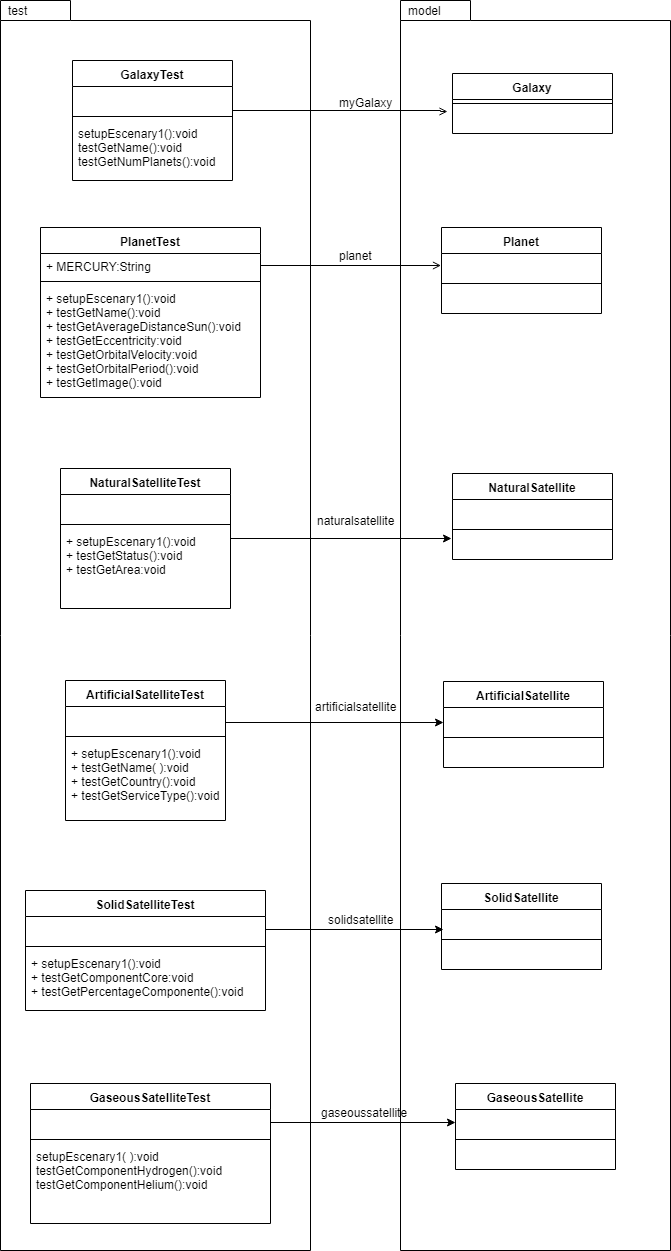

The diagram above was exported from draw.io. Its source (the exported page's mxGraphModel, read from the mxfile embedded in the PNG):
<mxGraphModel dx="840" dy="452" grid="1" gridSize="10" guides="1" tooltips="1" connect="1" arrows="1" fold="1" page="1" pageScale="1" pageWidth="850" pageHeight="1100" math="0" shadow="0">
  <root>
    <mxCell id="Ov-NvppoqEro30jPazr--0" />
    <mxCell id="Ov-NvppoqEro30jPazr--1" parent="Ov-NvppoqEro30jPazr--0" />
    <mxCell id="Ov-NvppoqEro30jPazr--2" value="test" style="shape=folder;xSize=90;align=left;spacingLeft=10;align=left;verticalAlign=top;spacingLeft=5;spacingTop=-4;tabWidth=70;tabHeight=20;tabPosition=left;html=1;strokeWidth=1;recursiveResize=0;" parent="Ov-NvppoqEro30jPazr--1" vertex="1">
      <mxGeometry x="120" y="280" width="310" height="1250" as="geometry" />
    </mxCell>
    <mxCell id="Ov-NvppoqEro30jPazr--10" value="model" style="shape=folder;xSize=90;align=left;spacingLeft=10;align=left;verticalAlign=top;spacingLeft=5;spacingTop=-4;tabWidth=70;tabHeight=20;tabPosition=left;html=1;strokeWidth=1;recursiveResize=0;" parent="Ov-NvppoqEro30jPazr--1" vertex="1">
      <mxGeometry x="520" y="280" width="270" height="1250" as="geometry" />
    </mxCell>
    <mxCell id="Ov-NvppoqEro30jPazr--19" value="GalaxyTest" style="swimlane;fontStyle=1;align=center;verticalAlign=top;childLayout=stackLayout;horizontal=1;startSize=26;horizontalStack=0;resizeParent=1;resizeParentMax=0;resizeLast=0;collapsible=1;marginBottom=0;" parent="Ov-NvppoqEro30jPazr--1" vertex="1">
      <mxGeometry x="192" y="340" width="160" height="120" as="geometry" />
    </mxCell>
    <mxCell id="Ov-NvppoqEro30jPazr--20" value=" " style="text;strokeColor=none;fillColor=none;align=left;verticalAlign=top;spacingLeft=4;spacingRight=4;overflow=hidden;rotatable=0;points=[[0,0.5],[1,0.5]];portConstraint=eastwest;" parent="Ov-NvppoqEro30jPazr--19" vertex="1">
      <mxGeometry y="26" width="160" height="26" as="geometry" />
    </mxCell>
    <mxCell id="Ov-NvppoqEro30jPazr--21" value="" style="line;strokeWidth=1;fillColor=none;align=left;verticalAlign=middle;spacingTop=-1;spacingLeft=3;spacingRight=3;rotatable=0;labelPosition=right;points=[];portConstraint=eastwest;" parent="Ov-NvppoqEro30jPazr--19" vertex="1">
      <mxGeometry y="52" width="160" height="8" as="geometry" />
    </mxCell>
    <mxCell id="Ov-NvppoqEro30jPazr--22" value="setupEscenary1():void&#10;testGetName():void&#10;testGetNumPlanets():void&#10;&#10;" style="text;strokeColor=none;fillColor=none;align=left;verticalAlign=top;spacingLeft=4;spacingRight=4;overflow=hidden;rotatable=0;points=[[0,0.5],[1,0.5]];portConstraint=eastwest;" parent="Ov-NvppoqEro30jPazr--19" vertex="1">
      <mxGeometry y="60" width="160" height="60" as="geometry" />
    </mxCell>
    <mxCell id="Ov-NvppoqEro30jPazr--23" value="Galaxy" style="swimlane;fontStyle=1;align=center;verticalAlign=top;childLayout=stackLayout;horizontal=1;startSize=26;horizontalStack=0;resizeParent=1;resizeParentMax=0;resizeLast=0;collapsible=1;marginBottom=0;" parent="Ov-NvppoqEro30jPazr--1" vertex="1">
      <mxGeometry x="572" y="353" width="160" height="60" as="geometry" />
    </mxCell>
    <mxCell id="Ov-NvppoqEro30jPazr--25" value="" style="line;strokeWidth=1;fillColor=none;align=left;verticalAlign=middle;spacingTop=-1;spacingLeft=3;spacingRight=3;rotatable=0;labelPosition=right;points=[];portConstraint=eastwest;" parent="Ov-NvppoqEro30jPazr--23" vertex="1">
      <mxGeometry y="26" width="160" height="8" as="geometry" />
    </mxCell>
    <mxCell id="Ov-NvppoqEro30jPazr--26" value=" " style="text;strokeColor=none;fillColor=none;align=left;verticalAlign=top;spacingLeft=4;spacingRight=4;overflow=hidden;rotatable=0;points=[[0,0.5],[1,0.5]];portConstraint=eastwest;" parent="Ov-NvppoqEro30jPazr--23" vertex="1">
      <mxGeometry y="34" width="160" height="26" as="geometry" />
    </mxCell>
    <mxCell id="Ov-NvppoqEro30jPazr--27" style="edgeStyle=orthogonalEdgeStyle;rounded=0;orthogonalLoop=1;jettySize=auto;html=1;startArrow=none;startFill=0;endArrow=open;endFill=0;exitX=1;exitY=0.5;exitDx=0;exitDy=0;entryX=-0.031;entryY=0.154;entryDx=0;entryDy=0;entryPerimeter=0;" parent="Ov-NvppoqEro30jPazr--1" edge="1" target="Ov-NvppoqEro30jPazr--26" source="Ov-NvppoqEro30jPazr--20">
      <mxGeometry relative="1" as="geometry">
        <mxPoint x="365" y="382" as="sourcePoint" />
        <mxPoint x="560" y="382" as="targetPoint" />
        <Array as="points">
          <mxPoint x="352" y="390" />
          <mxPoint x="560" y="390" />
          <mxPoint x="560" y="391" />
        </Array>
      </mxGeometry>
    </mxCell>
    <mxCell id="Ov-NvppoqEro30jPazr--30" value="myGalaxy" style="text;html=1;resizable=0;autosize=1;align=center;verticalAlign=middle;points=[];fillColor=none;strokeColor=none;rounded=0;" parent="Ov-NvppoqEro30jPazr--1" vertex="1">
      <mxGeometry x="450" y="372" width="70" height="20" as="geometry" />
    </mxCell>
    <mxCell id="Ov-NvppoqEro30jPazr--31" value="PlanetTest" style="swimlane;fontStyle=1;align=center;verticalAlign=top;childLayout=stackLayout;horizontal=1;startSize=26;horizontalStack=0;resizeParent=1;resizeParentMax=0;resizeLast=0;collapsible=1;marginBottom=0;" parent="Ov-NvppoqEro30jPazr--1" vertex="1">
      <mxGeometry x="160" y="507" width="220" height="170" as="geometry" />
    </mxCell>
    <mxCell id="Ov-NvppoqEro30jPazr--32" value="+ MERCURY:String&#10;&#10;" style="text;strokeColor=none;fillColor=none;align=left;verticalAlign=top;spacingLeft=4;spacingRight=4;overflow=hidden;rotatable=0;points=[[0,0.5],[1,0.5]];portConstraint=eastwest;" parent="Ov-NvppoqEro30jPazr--31" vertex="1">
      <mxGeometry y="26" width="220" height="24" as="geometry" />
    </mxCell>
    <mxCell id="Ov-NvppoqEro30jPazr--33" value="" style="line;strokeWidth=1;fillColor=none;align=left;verticalAlign=middle;spacingTop=-1;spacingLeft=3;spacingRight=3;rotatable=0;labelPosition=right;points=[];portConstraint=eastwest;" parent="Ov-NvppoqEro30jPazr--31" vertex="1">
      <mxGeometry y="50" width="220" height="8" as="geometry" />
    </mxCell>
    <mxCell id="Ov-NvppoqEro30jPazr--34" value="+ setupEscenary1():void&#10;+ testGetName():void&#10;+ testGetAverageDistanceSun():void&#10;+ testGetEccentricity:void&#10;+ testGetOrbitalVelocity:void&#10;+ testGetOrbitalPeriod():void&#10;+ testGetImage():void" style="text;strokeColor=none;fillColor=none;align=left;verticalAlign=top;spacingLeft=4;spacingRight=4;overflow=hidden;rotatable=0;points=[[0,0.5],[1,0.5]];portConstraint=eastwest;" parent="Ov-NvppoqEro30jPazr--31" vertex="1">
      <mxGeometry y="58" width="220" height="112" as="geometry" />
    </mxCell>
    <mxCell id="Ov-NvppoqEro30jPazr--35" value="Planet" style="swimlane;fontStyle=1;align=center;verticalAlign=top;childLayout=stackLayout;horizontal=1;startSize=26;horizontalStack=0;resizeParent=1;resizeParentMax=0;resizeLast=0;collapsible=1;marginBottom=0;" parent="Ov-NvppoqEro30jPazr--1" vertex="1">
      <mxGeometry x="561" y="507" width="160" height="86" as="geometry" />
    </mxCell>
    <mxCell id="Ov-NvppoqEro30jPazr--36" value=" " style="text;strokeColor=none;fillColor=none;align=left;verticalAlign=top;spacingLeft=4;spacingRight=4;overflow=hidden;rotatable=0;points=[[0,0.5],[1,0.5]];portConstraint=eastwest;" parent="Ov-NvppoqEro30jPazr--35" vertex="1">
      <mxGeometry y="26" width="160" height="26" as="geometry" />
    </mxCell>
    <mxCell id="Ov-NvppoqEro30jPazr--37" value="" style="line;strokeWidth=1;fillColor=none;align=left;verticalAlign=middle;spacingTop=-1;spacingLeft=3;spacingRight=3;rotatable=0;labelPosition=right;points=[];portConstraint=eastwest;" parent="Ov-NvppoqEro30jPazr--35" vertex="1">
      <mxGeometry y="52" width="160" height="8" as="geometry" />
    </mxCell>
    <mxCell id="Ov-NvppoqEro30jPazr--38" value=" " style="text;strokeColor=none;fillColor=none;align=left;verticalAlign=top;spacingLeft=4;spacingRight=4;overflow=hidden;rotatable=0;points=[[0,0.5],[1,0.5]];portConstraint=eastwest;" parent="Ov-NvppoqEro30jPazr--35" vertex="1">
      <mxGeometry y="60" width="160" height="26" as="geometry" />
    </mxCell>
    <mxCell id="Ov-NvppoqEro30jPazr--39" style="edgeStyle=orthogonalEdgeStyle;rounded=0;orthogonalLoop=1;jettySize=auto;html=1;startArrow=none;startFill=0;endArrow=open;endFill=0;" parent="Ov-NvppoqEro30jPazr--1" edge="1">
      <mxGeometry relative="1" as="geometry">
        <mxPoint x="380" y="545" as="sourcePoint" />
        <mxPoint x="560.5" y="545" as="targetPoint" />
      </mxGeometry>
    </mxCell>
    <mxCell id="Ov-NvppoqEro30jPazr--40" value="planet" style="text;html=1;resizable=0;autosize=1;align=center;verticalAlign=middle;points=[];fillColor=none;strokeColor=none;rounded=0;" parent="Ov-NvppoqEro30jPazr--1" vertex="1">
      <mxGeometry x="450" y="525" width="50" height="20" as="geometry" />
    </mxCell>
    <mxCell id="FN18IhyJjteJnB0ZZb5m-0" style="edgeStyle=orthogonalEdgeStyle;rounded=0;orthogonalLoop=1;jettySize=auto;html=1;entryX=-0.006;entryY=0.192;entryDx=0;entryDy=0;entryPerimeter=0;startArrow=none;startFill=0;endArrow=classic;endFill=1;" edge="1" parent="Ov-NvppoqEro30jPazr--1" source="Ov-NvppoqEro30jPazr--41" target="Ov-NvppoqEro30jPazr--48">
      <mxGeometry relative="1" as="geometry" />
    </mxCell>
    <mxCell id="Ov-NvppoqEro30jPazr--41" value="NaturalSatelliteTest" style="swimlane;fontStyle=1;align=center;verticalAlign=top;childLayout=stackLayout;horizontal=1;startSize=26;horizontalStack=0;resizeParent=1;resizeParentMax=0;resizeLast=0;collapsible=1;marginBottom=0;" parent="Ov-NvppoqEro30jPazr--1" vertex="1">
      <mxGeometry x="180" y="748" width="170" height="140" as="geometry" />
    </mxCell>
    <mxCell id="Ov-NvppoqEro30jPazr--42" value=" " style="text;strokeColor=none;fillColor=none;align=left;verticalAlign=top;spacingLeft=4;spacingRight=4;overflow=hidden;rotatable=0;points=[[0,0.5],[1,0.5]];portConstraint=eastwest;" parent="Ov-NvppoqEro30jPazr--41" vertex="1">
      <mxGeometry y="26" width="170" height="26" as="geometry" />
    </mxCell>
    <mxCell id="Ov-NvppoqEro30jPazr--43" value="" style="line;strokeWidth=1;fillColor=none;align=left;verticalAlign=middle;spacingTop=-1;spacingLeft=3;spacingRight=3;rotatable=0;labelPosition=right;points=[];portConstraint=eastwest;" parent="Ov-NvppoqEro30jPazr--41" vertex="1">
      <mxGeometry y="52" width="170" height="8" as="geometry" />
    </mxCell>
    <mxCell id="Ov-NvppoqEro30jPazr--44" value="+ setupEscenary1():void&#10;+ testGetStatus():void&#10;+ testGetArea:void&#10;" style="text;strokeColor=none;fillColor=none;align=left;verticalAlign=top;spacingLeft=4;spacingRight=4;overflow=hidden;rotatable=0;points=[[0,0.5],[1,0.5]];portConstraint=eastwest;" parent="Ov-NvppoqEro30jPazr--41" vertex="1">
      <mxGeometry y="60" width="170" height="80" as="geometry" />
    </mxCell>
    <mxCell id="Ov-NvppoqEro30jPazr--45" value="NaturalSatellite" style="swimlane;fontStyle=1;align=center;verticalAlign=top;childLayout=stackLayout;horizontal=1;startSize=26;horizontalStack=0;resizeParent=1;resizeParentMax=0;resizeLast=0;collapsible=1;marginBottom=0;" parent="Ov-NvppoqEro30jPazr--1" vertex="1">
      <mxGeometry x="572" y="753" width="160" height="86" as="geometry" />
    </mxCell>
    <mxCell id="Ov-NvppoqEro30jPazr--46" value=" " style="text;strokeColor=none;fillColor=none;align=left;verticalAlign=top;spacingLeft=4;spacingRight=4;overflow=hidden;rotatable=0;points=[[0,0.5],[1,0.5]];portConstraint=eastwest;" parent="Ov-NvppoqEro30jPazr--45" vertex="1">
      <mxGeometry y="26" width="160" height="26" as="geometry" />
    </mxCell>
    <mxCell id="Ov-NvppoqEro30jPazr--47" value="" style="line;strokeWidth=1;fillColor=none;align=left;verticalAlign=middle;spacingTop=-1;spacingLeft=3;spacingRight=3;rotatable=0;labelPosition=right;points=[];portConstraint=eastwest;" parent="Ov-NvppoqEro30jPazr--45" vertex="1">
      <mxGeometry y="52" width="160" height="8" as="geometry" />
    </mxCell>
    <mxCell id="Ov-NvppoqEro30jPazr--48" value=" " style="text;strokeColor=none;fillColor=none;align=left;verticalAlign=top;spacingLeft=4;spacingRight=4;overflow=hidden;rotatable=0;points=[[0,0.5],[1,0.5]];portConstraint=eastwest;" parent="Ov-NvppoqEro30jPazr--45" vertex="1">
      <mxGeometry y="60" width="160" height="26" as="geometry" />
    </mxCell>
    <mxCell id="Ov-NvppoqEro30jPazr--50" value="naturalsatellite" style="text;html=1;resizable=0;autosize=1;align=center;verticalAlign=middle;points=[];fillColor=none;strokeColor=none;rounded=0;" parent="Ov-NvppoqEro30jPazr--1" vertex="1">
      <mxGeometry x="430" y="790" width="90" height="20" as="geometry" />
    </mxCell>
    <mxCell id="Ov-NvppoqEro30jPazr--61" value="ArtificialSatelliteTest" style="swimlane;fontStyle=1;align=center;verticalAlign=top;childLayout=stackLayout;horizontal=1;startSize=26;horizontalStack=0;resizeParent=1;resizeParentMax=0;resizeLast=0;collapsible=1;marginBottom=0;" parent="Ov-NvppoqEro30jPazr--1" vertex="1">
      <mxGeometry x="185" y="960" width="160" height="140" as="geometry" />
    </mxCell>
    <mxCell id="Ov-NvppoqEro30jPazr--62" value=" " style="text;strokeColor=none;fillColor=none;align=left;verticalAlign=top;spacingLeft=4;spacingRight=4;overflow=hidden;rotatable=0;points=[[0,0.5],[1,0.5]];portConstraint=eastwest;" parent="Ov-NvppoqEro30jPazr--61" vertex="1">
      <mxGeometry y="26" width="160" height="26" as="geometry" />
    </mxCell>
    <mxCell id="Ov-NvppoqEro30jPazr--63" value="" style="line;strokeWidth=1;fillColor=none;align=left;verticalAlign=middle;spacingTop=-1;spacingLeft=3;spacingRight=3;rotatable=0;labelPosition=right;points=[];portConstraint=eastwest;" parent="Ov-NvppoqEro30jPazr--61" vertex="1">
      <mxGeometry y="52" width="160" height="8" as="geometry" />
    </mxCell>
    <mxCell id="Ov-NvppoqEro30jPazr--64" value="+ setupEscenary1():void&#10;+ testGetName( ):void&#10;+ testGetCountry():void&#10;+ testGetServiceType():void&#10;" style="text;strokeColor=none;fillColor=none;align=left;verticalAlign=top;spacingLeft=4;spacingRight=4;overflow=hidden;rotatable=0;points=[[0,0.5],[1,0.5]];portConstraint=eastwest;" parent="Ov-NvppoqEro30jPazr--61" vertex="1">
      <mxGeometry y="60" width="160" height="80" as="geometry" />
    </mxCell>
    <mxCell id="Ov-NvppoqEro30jPazr--65" value="ArtificialSatellite" style="swimlane;fontStyle=1;align=center;verticalAlign=top;childLayout=stackLayout;horizontal=1;startSize=26;horizontalStack=0;resizeParent=1;resizeParentMax=0;resizeLast=0;collapsible=1;marginBottom=0;" parent="Ov-NvppoqEro30jPazr--1" vertex="1">
      <mxGeometry x="563" y="961" width="160" height="86" as="geometry" />
    </mxCell>
    <mxCell id="Ov-NvppoqEro30jPazr--66" value=" " style="text;strokeColor=none;fillColor=none;align=left;verticalAlign=top;spacingLeft=4;spacingRight=4;overflow=hidden;rotatable=0;points=[[0,0.5],[1,0.5]];portConstraint=eastwest;" parent="Ov-NvppoqEro30jPazr--65" vertex="1">
      <mxGeometry y="26" width="160" height="26" as="geometry" />
    </mxCell>
    <mxCell id="Ov-NvppoqEro30jPazr--67" value="" style="line;strokeWidth=1;fillColor=none;align=left;verticalAlign=middle;spacingTop=-1;spacingLeft=3;spacingRight=3;rotatable=0;labelPosition=right;points=[];portConstraint=eastwest;" parent="Ov-NvppoqEro30jPazr--65" vertex="1">
      <mxGeometry y="52" width="160" height="8" as="geometry" />
    </mxCell>
    <mxCell id="Ov-NvppoqEro30jPazr--68" value=" " style="text;strokeColor=none;fillColor=none;align=left;verticalAlign=top;spacingLeft=4;spacingRight=4;overflow=hidden;rotatable=0;points=[[0,0.5],[1,0.5]];portConstraint=eastwest;" parent="Ov-NvppoqEro30jPazr--65" vertex="1">
      <mxGeometry y="60" width="160" height="26" as="geometry" />
    </mxCell>
    <mxCell id="Ov-NvppoqEro30jPazr--69" style="edgeStyle=orthogonalEdgeStyle;rounded=0;orthogonalLoop=1;jettySize=auto;html=1;startArrow=none;startFill=0;endArrow=classic;endFill=1;entryX=0;entryY=0.5;entryDx=0;entryDy=0;" parent="Ov-NvppoqEro30jPazr--1" edge="1">
      <mxGeometry relative="1" as="geometry">
        <mxPoint x="345" y="997.5" as="sourcePoint" />
        <mxPoint x="563" y="1002" as="targetPoint" />
        <Array as="points">
          <mxPoint x="345" y="1002" />
        </Array>
      </mxGeometry>
    </mxCell>
    <mxCell id="Ov-NvppoqEro30jPazr--70" value="artificialsatellite" style="text;html=1;resizable=0;autosize=1;align=center;verticalAlign=middle;points=[];fillColor=none;strokeColor=none;rounded=0;" parent="Ov-NvppoqEro30jPazr--1" vertex="1">
      <mxGeometry x="425" y="976" width="100" height="20" as="geometry" />
    </mxCell>
    <mxCell id="Ov-NvppoqEro30jPazr--71" value="SolidSatelliteTest" style="swimlane;fontStyle=1;align=center;verticalAlign=top;childLayout=stackLayout;horizontal=1;startSize=26;horizontalStack=0;resizeParent=1;resizeParentMax=0;resizeLast=0;collapsible=1;marginBottom=0;" parent="Ov-NvppoqEro30jPazr--1" vertex="1">
      <mxGeometry x="145" y="1170" width="240" height="120" as="geometry" />
    </mxCell>
    <mxCell id="Ov-NvppoqEro30jPazr--72" value=" " style="text;strokeColor=none;fillColor=none;align=left;verticalAlign=top;spacingLeft=4;spacingRight=4;overflow=hidden;rotatable=0;points=[[0,0.5],[1,0.5]];portConstraint=eastwest;" parent="Ov-NvppoqEro30jPazr--71" vertex="1">
      <mxGeometry y="26" width="240" height="26" as="geometry" />
    </mxCell>
    <mxCell id="Ov-NvppoqEro30jPazr--73" value="" style="line;strokeWidth=1;fillColor=none;align=left;verticalAlign=middle;spacingTop=-1;spacingLeft=3;spacingRight=3;rotatable=0;labelPosition=right;points=[];portConstraint=eastwest;" parent="Ov-NvppoqEro30jPazr--71" vertex="1">
      <mxGeometry y="52" width="240" height="8" as="geometry" />
    </mxCell>
    <mxCell id="Ov-NvppoqEro30jPazr--74" value="+ setupEscenary1():void&#10;+ testGetComponentCore:void&#10;+ testGetPercentageComponente():void&#10;" style="text;strokeColor=none;fillColor=none;align=left;verticalAlign=top;spacingLeft=4;spacingRight=4;overflow=hidden;rotatable=0;points=[[0,0.5],[1,0.5]];portConstraint=eastwest;" parent="Ov-NvppoqEro30jPazr--71" vertex="1">
      <mxGeometry y="60" width="240" height="60" as="geometry" />
    </mxCell>
    <mxCell id="Ov-NvppoqEro30jPazr--75" value="SolidSatellite" style="swimlane;fontStyle=1;align=center;verticalAlign=top;childLayout=stackLayout;horizontal=1;startSize=26;horizontalStack=0;resizeParent=1;resizeParentMax=0;resizeLast=0;collapsible=1;marginBottom=0;" parent="Ov-NvppoqEro30jPazr--1" vertex="1">
      <mxGeometry x="561" y="1163" width="160" height="86" as="geometry" />
    </mxCell>
    <mxCell id="Ov-NvppoqEro30jPazr--76" value=" " style="text;strokeColor=none;fillColor=none;align=left;verticalAlign=top;spacingLeft=4;spacingRight=4;overflow=hidden;rotatable=0;points=[[0,0.5],[1,0.5]];portConstraint=eastwest;" parent="Ov-NvppoqEro30jPazr--75" vertex="1">
      <mxGeometry y="26" width="160" height="26" as="geometry" />
    </mxCell>
    <mxCell id="Ov-NvppoqEro30jPazr--77" value="" style="line;strokeWidth=1;fillColor=none;align=left;verticalAlign=middle;spacingTop=-1;spacingLeft=3;spacingRight=3;rotatable=0;labelPosition=right;points=[];portConstraint=eastwest;" parent="Ov-NvppoqEro30jPazr--75" vertex="1">
      <mxGeometry y="52" width="160" height="8" as="geometry" />
    </mxCell>
    <mxCell id="Ov-NvppoqEro30jPazr--78" value=" " style="text;strokeColor=none;fillColor=none;align=left;verticalAlign=top;spacingLeft=4;spacingRight=4;overflow=hidden;rotatable=0;points=[[0,0.5],[1,0.5]];portConstraint=eastwest;" parent="Ov-NvppoqEro30jPazr--75" vertex="1">
      <mxGeometry y="60" width="160" height="26" as="geometry" />
    </mxCell>
    <mxCell id="Ov-NvppoqEro30jPazr--80" value="solidsatellite" style="text;html=1;resizable=0;autosize=1;align=center;verticalAlign=middle;points=[];fillColor=none;strokeColor=none;rounded=0;" parent="Ov-NvppoqEro30jPazr--1" vertex="1">
      <mxGeometry x="440" y="1189" width="80" height="20" as="geometry" />
    </mxCell>
    <mxCell id="Ov-NvppoqEro30jPazr--81" value="GaseousSatelliteTest" style="swimlane;fontStyle=1;align=center;verticalAlign=top;childLayout=stackLayout;horizontal=1;startSize=26;horizontalStack=0;resizeParent=1;resizeParentMax=0;resizeLast=0;collapsible=1;marginBottom=0;" parent="Ov-NvppoqEro30jPazr--1" vertex="1">
      <mxGeometry x="150" y="1363" width="240" height="140" as="geometry" />
    </mxCell>
    <mxCell id="Ov-NvppoqEro30jPazr--82" value=" " style="text;strokeColor=none;fillColor=none;align=left;verticalAlign=top;spacingLeft=4;spacingRight=4;overflow=hidden;rotatable=0;points=[[0,0.5],[1,0.5]];portConstraint=eastwest;" parent="Ov-NvppoqEro30jPazr--81" vertex="1">
      <mxGeometry y="26" width="240" height="26" as="geometry" />
    </mxCell>
    <mxCell id="Ov-NvppoqEro30jPazr--83" value="" style="line;strokeWidth=1;fillColor=none;align=left;verticalAlign=middle;spacingTop=-1;spacingLeft=3;spacingRight=3;rotatable=0;labelPosition=right;points=[];portConstraint=eastwest;" parent="Ov-NvppoqEro30jPazr--81" vertex="1">
      <mxGeometry y="52" width="240" height="8" as="geometry" />
    </mxCell>
    <mxCell id="Ov-NvppoqEro30jPazr--84" value="setupEscenary1( ):void&#10;testGetComponentHydrogen():void&#10;testGetComponentHelium():void&#10;&#10;&#10;" style="text;strokeColor=none;fillColor=none;align=left;verticalAlign=top;spacingLeft=4;spacingRight=4;overflow=hidden;rotatable=0;points=[[0,0.5],[1,0.5]];portConstraint=eastwest;" parent="Ov-NvppoqEro30jPazr--81" vertex="1">
      <mxGeometry y="60" width="240" height="80" as="geometry" />
    </mxCell>
    <mxCell id="Ov-NvppoqEro30jPazr--85" value="GaseousSatellite" style="swimlane;fontStyle=1;align=center;verticalAlign=top;childLayout=stackLayout;horizontal=1;startSize=26;horizontalStack=0;resizeParent=1;resizeParentMax=0;resizeLast=0;collapsible=1;marginBottom=0;" parent="Ov-NvppoqEro30jPazr--1" vertex="1">
      <mxGeometry x="575" y="1363" width="160" height="86" as="geometry" />
    </mxCell>
    <mxCell id="Ov-NvppoqEro30jPazr--86" value=" " style="text;strokeColor=none;fillColor=none;align=left;verticalAlign=top;spacingLeft=4;spacingRight=4;overflow=hidden;rotatable=0;points=[[0,0.5],[1,0.5]];portConstraint=eastwest;" parent="Ov-NvppoqEro30jPazr--85" vertex="1">
      <mxGeometry y="26" width="160" height="26" as="geometry" />
    </mxCell>
    <mxCell id="Ov-NvppoqEro30jPazr--87" value="" style="line;strokeWidth=1;fillColor=none;align=left;verticalAlign=middle;spacingTop=-1;spacingLeft=3;spacingRight=3;rotatable=0;labelPosition=right;points=[];portConstraint=eastwest;" parent="Ov-NvppoqEro30jPazr--85" vertex="1">
      <mxGeometry y="52" width="160" height="8" as="geometry" />
    </mxCell>
    <mxCell id="Ov-NvppoqEro30jPazr--88" value=" " style="text;strokeColor=none;fillColor=none;align=left;verticalAlign=top;spacingLeft=4;spacingRight=4;overflow=hidden;rotatable=0;points=[[0,0.5],[1,0.5]];portConstraint=eastwest;" parent="Ov-NvppoqEro30jPazr--85" vertex="1">
      <mxGeometry y="60" width="160" height="26" as="geometry" />
    </mxCell>
    <mxCell id="Ov-NvppoqEro30jPazr--90" value="gaseoussatellite" style="text;html=1;resizable=0;autosize=1;align=center;verticalAlign=middle;points=[];fillColor=none;strokeColor=none;rounded=0;" parent="Ov-NvppoqEro30jPazr--1" vertex="1">
      <mxGeometry x="434" y="1382" width="100" height="20" as="geometry" />
    </mxCell>
    <mxCell id="FN18IhyJjteJnB0ZZb5m-1" style="edgeStyle=orthogonalEdgeStyle;rounded=0;orthogonalLoop=1;jettySize=auto;html=1;entryX=0.013;entryY=0.769;entryDx=0;entryDy=0;entryPerimeter=0;startArrow=none;startFill=0;endArrow=classic;endFill=1;" edge="1" parent="Ov-NvppoqEro30jPazr--1" source="Ov-NvppoqEro30jPazr--72" target="Ov-NvppoqEro30jPazr--76">
      <mxGeometry relative="1" as="geometry" />
    </mxCell>
    <mxCell id="FN18IhyJjteJnB0ZZb5m-2" style="edgeStyle=orthogonalEdgeStyle;rounded=0;orthogonalLoop=1;jettySize=auto;html=1;entryX=0;entryY=0.5;entryDx=0;entryDy=0;startArrow=none;startFill=0;endArrow=classic;endFill=1;" edge="1" parent="Ov-NvppoqEro30jPazr--1" source="Ov-NvppoqEro30jPazr--82" target="Ov-NvppoqEro30jPazr--86">
      <mxGeometry relative="1" as="geometry" />
    </mxCell>
  </root>
</mxGraphModel>